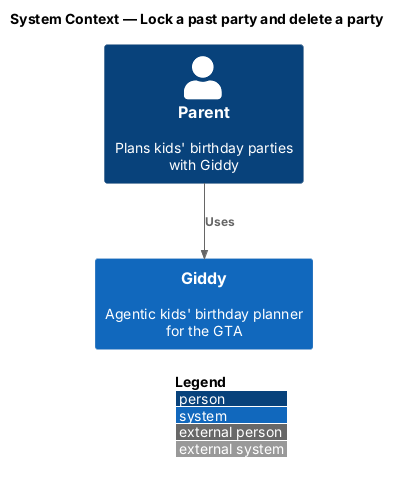

The diagram above was rendered by PlantUML. Its source (embedded in the PNG):
@startuml
!include <C4/C4_Context>
LAYOUT_WITH_LEGEND()
title System Context — Lock a past party and delete a party

Person(parent, "Parent", "Plans kids' birthday parties with Giddy")
System(giddy, "Giddy", "Agentic kids' birthday planner for the GTA")

Rel(parent, giddy, "Uses")
@enduml